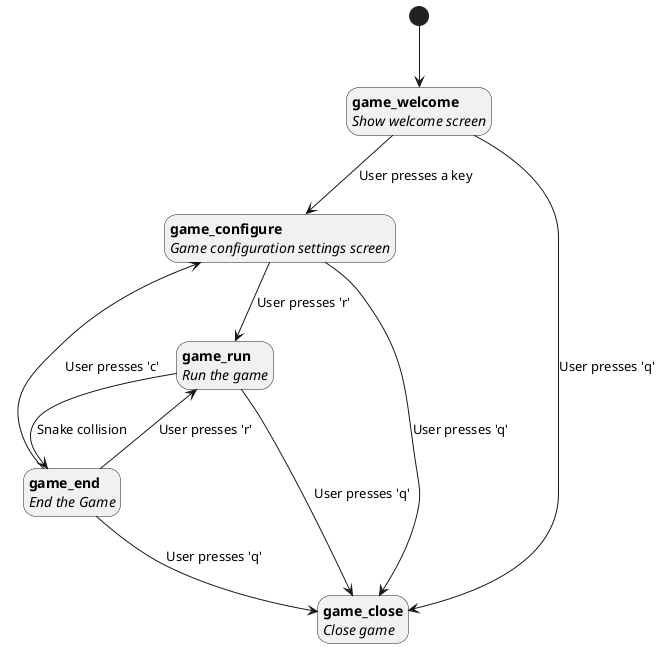

The diagram above was rendered by PlantUML. Its source (embedded in the PNG):
@startuml
[*] --> welcome
hide empty description
state "<b>game_welcome</b>\n<i>Show welcome screen</i>" as welcome
state "<b>game_end</b>\n<i>End the Game</i>" as end
state "<b>game_run</b>\n<i>Run the game</i>" as run
state "<b>game_configure</b>\n<i>Game configuration settings screen</i>" as config
state "<b>game_close</b>\n<i>Close game</i>" as close

welcome --> config: User presses a key
config --> run: User presses 'r'
run --> end : Snake collision
end --> run : User presses 'r'
end --> config : User presses 'c'
welcome --> close : User presses 'q'
end --> close : User presses 'q'
run --> close : User presses 'q'
config --> close : User presses 'q'


@enduml